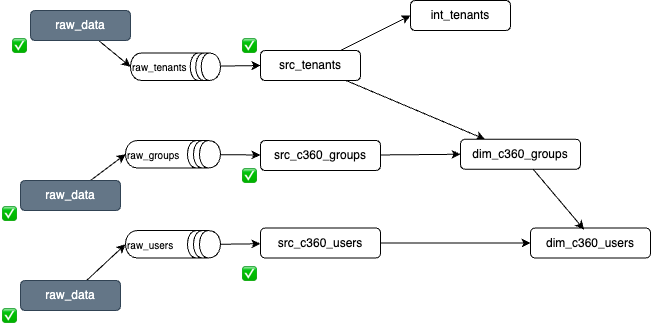

The diagram above was exported from draw.io. Its source (the exported page's mxGraphModel, read from the mxfile embedded in the PNG):
<mxGraphModel dx="2141" dy="691" grid="1" gridSize="10" guides="1" tooltips="1" connect="1" arrows="1" fold="1" page="1" pageScale="1" pageWidth="850" pageHeight="1100" math="0" shadow="0">
  <root>
    <mxCell id="0" />
    <mxCell id="1" parent="0" />
    <mxCell id="87" style="edgeStyle=none;html=1;" parent="1" source="23" target="85" edge="1">
      <mxGeometry relative="1" as="geometry" />
    </mxCell>
    <mxCell id="23" value="src_tenants" style="rounded=1;whiteSpace=wrap;html=1;" parent="1" vertex="1">
      <mxGeometry x="-380" y="280" width="100" height="30" as="geometry" />
    </mxCell>
    <mxCell id="33" value="" style="edgeStyle=none;html=1;entryX=0;entryY=0.5;entryDx=0;entryDy=0;" parent="1" source="23" target="84" edge="1">
      <mxGeometry relative="1" as="geometry">
        <mxPoint x="-285" y="357" as="sourcePoint" />
        <mxPoint x="-240" y="295" as="targetPoint" />
      </mxGeometry>
    </mxCell>
    <mxCell id="67" style="edgeStyle=none;html=1;entryX=0;entryY=0.5;entryDx=0;entryDy=0;" parent="1" source="62" target="23" edge="1">
      <mxGeometry relative="1" as="geometry" />
    </mxCell>
    <mxCell id="62" value="raw_tenants" style="shape=datastore;whiteSpace=wrap;html=1;direction=south;fontSize=10;align=left;" parent="1" vertex="1">
      <mxGeometry x="-510" y="282.5" width="90" height="27.5" as="geometry" />
    </mxCell>
    <mxCell id="75" style="edgeStyle=none;html=1;entryX=0.5;entryY=1;entryDx=0;entryDy=0;" parent="1" source="74" target="62" edge="1">
      <mxGeometry relative="1" as="geometry" />
    </mxCell>
    <mxCell id="74" value="raw_data" style="rounded=1;whiteSpace=wrap;html=1;fillColor=#647687;strokeColor=#314354;fontColor=#ffffff;" parent="1" vertex="1">
      <mxGeometry x="-610" y="240" width="100" height="30" as="geometry" />
    </mxCell>
    <mxCell id="83" style="edgeStyle=none;html=1;" parent="1" source="76" target="82" edge="1">
      <mxGeometry relative="1" as="geometry" />
    </mxCell>
    <mxCell id="76" value="raw_groups" style="shape=datastore;whiteSpace=wrap;html=1;direction=south;fontSize=10;align=left;" parent="1" vertex="1">
      <mxGeometry x="-515" y="370" width="95" height="27.5" as="geometry" />
    </mxCell>
    <mxCell id="89" style="edgeStyle=none;html=1;exitX=0.5;exitY=0;exitDx=0;exitDy=0;" parent="1" source="77" target="88" edge="1">
      <mxGeometry relative="1" as="geometry" />
    </mxCell>
    <mxCell id="77" value="raw_users" style="shape=datastore;whiteSpace=wrap;html=1;direction=south;fontSize=10;align=left;" parent="1" vertex="1">
      <mxGeometry x="-515" y="460" width="95" height="27.5" as="geometry" />
    </mxCell>
    <mxCell id="79" style="edgeStyle=none;html=1;entryX=0.5;entryY=1;entryDx=0;entryDy=0;" parent="1" source="78" target="76" edge="1">
      <mxGeometry relative="1" as="geometry" />
    </mxCell>
    <mxCell id="78" value="raw_data" style="rounded=1;whiteSpace=wrap;html=1;fillColor=#647687;strokeColor=#314354;fontColor=#ffffff;" parent="1" vertex="1">
      <mxGeometry x="-620" y="410" width="100" height="30" as="geometry" />
    </mxCell>
    <mxCell id="81" style="edgeStyle=none;html=1;entryX=0.5;entryY=1;entryDx=0;entryDy=0;" parent="1" source="80" target="77" edge="1">
      <mxGeometry relative="1" as="geometry" />
    </mxCell>
    <mxCell id="80" value="raw_data" style="rounded=1;whiteSpace=wrap;html=1;fillColor=#647687;strokeColor=#314354;fontColor=#ffffff;" parent="1" vertex="1">
      <mxGeometry x="-620" y="510" width="100" height="30" as="geometry" />
    </mxCell>
    <mxCell id="86" style="edgeStyle=none;html=1;entryX=0;entryY=0.5;entryDx=0;entryDy=0;" parent="1" source="82" target="85" edge="1">
      <mxGeometry relative="1" as="geometry" />
    </mxCell>
    <mxCell id="82" value="src_c360_groups" style="rounded=1;whiteSpace=wrap;html=1;" parent="1" vertex="1">
      <mxGeometry x="-380" y="370" width="120" height="30" as="geometry" />
    </mxCell>
    <mxCell id="84" value="int_tenants" style="rounded=1;whiteSpace=wrap;html=1;" parent="1" vertex="1">
      <mxGeometry x="-230" y="230" width="100" height="30" as="geometry" />
    </mxCell>
    <mxCell id="85" value="dim_c360_groups" style="rounded=1;whiteSpace=wrap;html=1;" parent="1" vertex="1">
      <mxGeometry x="-180" y="368.75" width="120" height="30" as="geometry" />
    </mxCell>
    <mxCell id="91" style="edgeStyle=none;html=1;exitX=1;exitY=0.5;exitDx=0;exitDy=0;entryX=0;entryY=0.5;entryDx=0;entryDy=0;" parent="1" source="88" target="90" edge="1">
      <mxGeometry relative="1" as="geometry" />
    </mxCell>
    <mxCell id="88" value="src_c360_users" style="rounded=1;whiteSpace=wrap;html=1;" parent="1" vertex="1">
      <mxGeometry x="-380" y="457.5" width="120" height="30" as="geometry" />
    </mxCell>
    <mxCell id="90" value="dim_c360_user&lt;span style=&quot;background-color: transparent;&quot;&gt;s&lt;/span&gt;" style="rounded=1;whiteSpace=wrap;html=1;" parent="1" vertex="1">
      <mxGeometry x="-110" y="457.5" width="120" height="30" as="geometry" />
    </mxCell>
    <mxCell id="92" style="edgeStyle=none;html=1;entryX=0.446;entryY=0.05;entryDx=0;entryDy=0;entryPerimeter=0;" parent="1" source="85" target="90" edge="1">
      <mxGeometry relative="1" as="geometry" />
    </mxCell>
    <mxCell id="94" value="&lt;div style=&quot;color: #000000;background-color: #ffffff;font-family: Menlo, Monaco, 'Courier New', monospace;font-weight: normal;font-size: 12px;line-height: 18px;white-space: pre;&quot;&gt;&lt;div&gt;&lt;span style=&quot;color: #000000;&quot;&gt;✅&lt;/span&gt;&lt;/div&gt;&lt;/div&gt;" style="text;whiteSpace=wrap;html=1;" vertex="1" parent="1">
      <mxGeometry x="-630" y="260" width="20" height="30" as="geometry" />
    </mxCell>
    <mxCell id="95" value="&lt;div style=&quot;color: #000000;background-color: #ffffff;font-family: Menlo, Monaco, 'Courier New', monospace;font-weight: normal;font-size: 12px;line-height: 18px;white-space: pre;&quot;&gt;&lt;div&gt;&lt;span style=&quot;color: #000000;&quot;&gt;✅&lt;/span&gt;&lt;/div&gt;&lt;/div&gt;" style="text;whiteSpace=wrap;html=1;" vertex="1" parent="1">
      <mxGeometry x="-640" y="427.5" width="20" height="30" as="geometry" />
    </mxCell>
    <mxCell id="96" value="&lt;div style=&quot;color: #000000;background-color: #ffffff;font-family: Menlo, Monaco, 'Courier New', monospace;font-weight: normal;font-size: 12px;line-height: 18px;white-space: pre;&quot;&gt;&lt;div&gt;&lt;span style=&quot;color: #000000;&quot;&gt;✅&lt;/span&gt;&lt;/div&gt;&lt;/div&gt;" style="text;whiteSpace=wrap;html=1;" vertex="1" parent="1">
      <mxGeometry x="-640" y="530" width="20" height="30" as="geometry" />
    </mxCell>
    <mxCell id="97" value="&lt;div style=&quot;color: #000000;background-color: #ffffff;font-family: Menlo, Monaco, 'Courier New', monospace;font-weight: normal;font-size: 12px;line-height: 18px;white-space: pre;&quot;&gt;&lt;div&gt;&lt;span style=&quot;color: #000000;&quot;&gt;✅&lt;/span&gt;&lt;/div&gt;&lt;/div&gt;" style="text;whiteSpace=wrap;html=1;" vertex="1" parent="1">
      <mxGeometry x="-400" y="260" width="20" height="30" as="geometry" />
    </mxCell>
    <mxCell id="98" value="&lt;div style=&quot;color: #000000;background-color: #ffffff;font-family: Menlo, Monaco, 'Courier New', monospace;font-weight: normal;font-size: 12px;line-height: 18px;white-space: pre;&quot;&gt;&lt;div&gt;&lt;span style=&quot;color: #000000;&quot;&gt;✅&lt;/span&gt;&lt;/div&gt;&lt;/div&gt;" style="text;whiteSpace=wrap;html=1;" vertex="1" parent="1">
      <mxGeometry x="-400" y="390" width="20" height="30" as="geometry" />
    </mxCell>
    <mxCell id="99" value="&lt;div style=&quot;color: #000000;background-color: #ffffff;font-family: Menlo, Monaco, 'Courier New', monospace;font-weight: normal;font-size: 12px;line-height: 18px;white-space: pre;&quot;&gt;&lt;div&gt;&lt;span style=&quot;color: #000000;&quot;&gt;✅&lt;/span&gt;&lt;/div&gt;&lt;/div&gt;" style="text;whiteSpace=wrap;html=1;" vertex="1" parent="1">
      <mxGeometry x="-400" y="487.5" width="20" height="30" as="geometry" />
    </mxCell>
  </root>
</mxGraphModel>